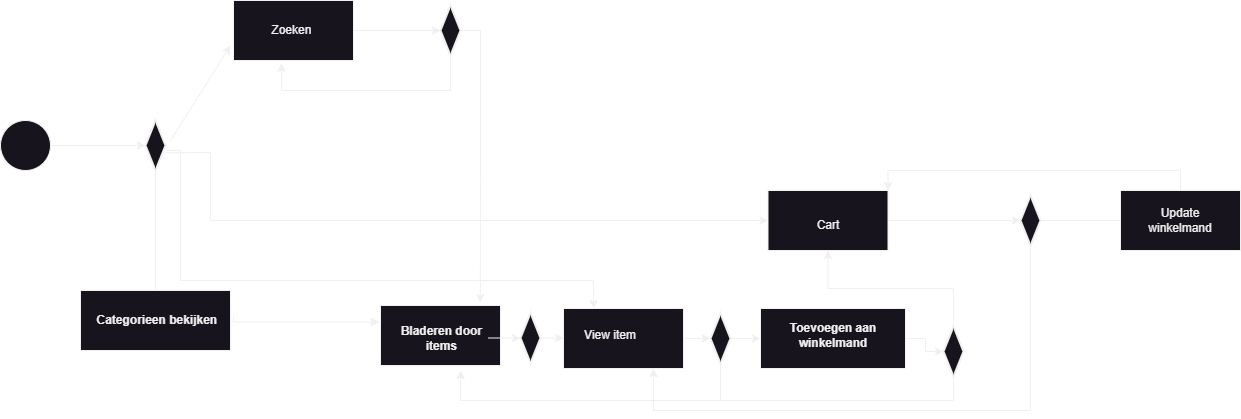

The diagram above was exported from draw.io. Its source (the exported page's mxGraphModel, read from the mxfile embedded in the PNG):
<mxGraphModel dx="4604" dy="1278" grid="1" gridSize="10" guides="1" tooltips="1" connect="1" arrows="1" fold="1" page="1" pageScale="1" pageWidth="827" pageHeight="1169" math="0" shadow="0">
  <root>
    <mxCell id="0" />
    <mxCell id="1" parent="0" />
    <mxCell id="JU6RVUzTXGBhqrjvrTdc-2" value="" style="edgeStyle=orthogonalEdgeStyle;rounded=0;orthogonalLoop=1;jettySize=auto;html=1;" edge="1" parent="1" source="RDN8-XmIpGmufh1Ityac-12" target="CR3sOzO-EPzYzs97Lyqt-47">
      <mxGeometry relative="1" as="geometry">
        <Array as="points">
          <mxPoint x="-2255" y="300" />
          <mxPoint x="-2255" y="300" />
        </Array>
      </mxGeometry>
    </mxCell>
    <mxCell id="RDN8-XmIpGmufh1Ityac-1" value="" style="ellipse;whiteSpace=wrap;html=1;aspect=fixed;" parent="1" vertex="1">
      <mxGeometry x="-2410" y="160" width="50" height="50" as="geometry" />
    </mxCell>
    <mxCell id="RDN8-XmIpGmufh1Ityac-15" value="" style="endArrow=block;endFill=1;html=1;edgeStyle=orthogonalEdgeStyle;align=left;verticalAlign=top;rounded=0;entryX=-0.009;entryY=0.274;entryDx=0;entryDy=0;entryPerimeter=0;exitX=0.999;exitY=0.338;exitDx=0;exitDy=0;exitPerimeter=0;" parent="1" edge="1" target="CR3sOzO-EPzYzs97Lyqt-29" source="CR3sOzO-EPzYzs97Lyqt-47">
      <mxGeometry x="-1" relative="1" as="geometry">
        <mxPoint x="-2170" y="359.5" as="sourcePoint" />
        <mxPoint x="-2110" y="359.5" as="targetPoint" />
        <Array as="points">
          <mxPoint x="-2177" y="361" />
        </Array>
      </mxGeometry>
    </mxCell>
    <mxCell id="CR3sOzO-EPzYzs97Lyqt-29" value="" style="verticalLabelPosition=bottom;verticalAlign=middle;html=1;shape=mxgraph.basic.rect;fillColor2=none;strokeWidth=1;size=20;indent=5;align=left;" parent="1" vertex="1">
      <mxGeometry x="-2030" y="345" width="120" height="60" as="geometry" />
    </mxCell>
    <mxCell id="CR3sOzO-EPzYzs97Lyqt-34" value="&lt;b&gt;Bladeren door&amp;nbsp; items&amp;nbsp;&lt;/b&gt;" style="text;html=1;strokeColor=none;fillColor=none;align=center;verticalAlign=middle;whiteSpace=wrap;rounded=0;" parent="1" vertex="1">
      <mxGeometry x="-2012" y="362.5" width="90" height="30" as="geometry" />
    </mxCell>
    <mxCell id="CR3sOzO-EPzYzs97Lyqt-36" value="" style="verticalLabelPosition=bottom;verticalAlign=middle;html=1;shape=mxgraph.basic.rect;fillColor2=none;strokeWidth=1;size=20;indent=5;align=left;" parent="1" vertex="1">
      <mxGeometry x="-2330" y="330" width="150" height="60" as="geometry" />
    </mxCell>
    <mxCell id="CR3sOzO-EPzYzs97Lyqt-47" value="&lt;b&gt;Categorieen bekijken&amp;nbsp;&lt;/b&gt;" style="text;html=1;align=center;verticalAlign=middle;resizable=0;points=[];autosize=1;strokeColor=none;fillColor=none;" parent="1" vertex="1">
      <mxGeometry x="-2327" y="345" width="150" height="30" as="geometry" />
    </mxCell>
    <mxCell id="CR3sOzO-EPzYzs97Lyqt-53" value="" style="rounded=0;whiteSpace=wrap;html=1;" parent="1" vertex="1">
      <mxGeometry x="-1650" y="348" width="145" height="60" as="geometry" />
    </mxCell>
    <mxCell id="CR3sOzO-EPzYzs97Lyqt-57" value="&lt;b style=&quot;&quot;&gt;Toevoegen aan winkelmand&lt;/b&gt;" style="text;html=1;strokeColor=none;fillColor=none;align=center;verticalAlign=middle;whiteSpace=wrap;rounded=0;" parent="1" vertex="1">
      <mxGeometry x="-1632.5" y="360" width="110" height="30" as="geometry" />
    </mxCell>
    <mxCell id="JU6RVUzTXGBhqrjvrTdc-3" value="" style="edgeStyle=orthogonalEdgeStyle;rounded=0;orthogonalLoop=1;jettySize=auto;html=1;" edge="1" parent="1" source="RDN8-XmIpGmufh1Ityac-1" target="RDN8-XmIpGmufh1Ityac-12">
      <mxGeometry relative="1" as="geometry">
        <mxPoint x="-2360" y="185" as="sourcePoint" />
        <mxPoint x="-2255" y="285" as="targetPoint" />
      </mxGeometry>
    </mxCell>
    <mxCell id="JU6RVUzTXGBhqrjvrTdc-12" value="" style="edgeStyle=orthogonalEdgeStyle;rounded=0;orthogonalLoop=1;jettySize=auto;html=1;entryX=0.25;entryY=0;entryDx=0;entryDy=0;" edge="1" parent="1" source="RDN8-XmIpGmufh1Ityac-12" target="JU6RVUzTXGBhqrjvrTdc-18">
      <mxGeometry relative="1" as="geometry">
        <mxPoint x="-2120" y="170" as="targetPoint" />
        <Array as="points">
          <mxPoint x="-2230" y="190" />
          <mxPoint x="-2230" y="320" />
          <mxPoint x="-1817" y="320" />
        </Array>
      </mxGeometry>
    </mxCell>
    <mxCell id="RDN8-XmIpGmufh1Ityac-12" value="" style="strokeWidth=2;html=1;shape=mxgraph.flowchart.decision;whiteSpace=wrap;" parent="1" vertex="1">
      <mxGeometry x="-2265" y="160" width="20" height="50" as="geometry" />
    </mxCell>
    <mxCell id="JU6RVUzTXGBhqrjvrTdc-5" value="" style="rounded=0;whiteSpace=wrap;html=1;" vertex="1" parent="1">
      <mxGeometry x="-2177" y="40" width="120" height="60" as="geometry" />
    </mxCell>
    <mxCell id="JU6RVUzTXGBhqrjvrTdc-7" value="Zoeken&amp;nbsp;" style="text;html=1;strokeColor=none;fillColor=none;align=center;verticalAlign=middle;whiteSpace=wrap;rounded=0;" vertex="1" parent="1">
      <mxGeometry x="-2147" y="55" width="60" height="30" as="geometry" />
    </mxCell>
    <mxCell id="JU6RVUzTXGBhqrjvrTdc-34" value="" style="edgeStyle=orthogonalEdgeStyle;rounded=0;orthogonalLoop=1;jettySize=auto;html=1;" edge="1" parent="1" source="JU6RVUzTXGBhqrjvrTdc-8" target="JU6RVUzTXGBhqrjvrTdc-33">
      <mxGeometry relative="1" as="geometry" />
    </mxCell>
    <mxCell id="JU6RVUzTXGBhqrjvrTdc-8" value="" style="rounded=0;whiteSpace=wrap;html=1;" vertex="1" parent="1">
      <mxGeometry x="-1642.5" y="230" width="120" height="60" as="geometry" />
    </mxCell>
    <mxCell id="JU6RVUzTXGBhqrjvrTdc-10" value="Cart" style="text;html=1;strokeColor=none;fillColor=none;align=center;verticalAlign=middle;whiteSpace=wrap;rounded=0;" vertex="1" parent="1">
      <mxGeometry x="-1612.5" y="250" width="60" height="30" as="geometry" />
    </mxCell>
    <mxCell id="JU6RVUzTXGBhqrjvrTdc-13" value="" style="endArrow=classic;html=1;rounded=0;entryX=0;entryY=0.5;entryDx=0;entryDy=0;exitX=0.992;exitY=0.646;exitDx=0;exitDy=0;exitPerimeter=0;" edge="1" parent="1" source="RDN8-XmIpGmufh1Ityac-12" target="JU6RVUzTXGBhqrjvrTdc-8">
      <mxGeometry width="50" height="50" relative="1" as="geometry">
        <mxPoint x="-2240" y="260" as="sourcePoint" />
        <mxPoint x="-2190" y="210" as="targetPoint" />
        <Array as="points">
          <mxPoint x="-2200" y="192" />
          <mxPoint x="-2200" y="260" />
        </Array>
      </mxGeometry>
    </mxCell>
    <mxCell id="JU6RVUzTXGBhqrjvrTdc-14" value="" style="endArrow=classic;html=1;rounded=0;entryX=0;entryY=0.5;entryDx=0;entryDy=0;" edge="1" parent="1">
      <mxGeometry width="50" height="50" relative="1" as="geometry">
        <mxPoint x="-2240" y="180" as="sourcePoint" />
        <mxPoint x="-2180" y="85" as="targetPoint" />
      </mxGeometry>
    </mxCell>
    <mxCell id="JU6RVUzTXGBhqrjvrTdc-18" value="" style="rounded=0;whiteSpace=wrap;html=1;" vertex="1" parent="1">
      <mxGeometry x="-1847" y="348" width="120" height="60" as="geometry" />
    </mxCell>
    <mxCell id="JU6RVUzTXGBhqrjvrTdc-19" value="View item" style="text;html=1;strokeColor=none;fillColor=none;align=center;verticalAlign=middle;whiteSpace=wrap;rounded=0;" vertex="1" parent="1">
      <mxGeometry x="-1830" y="360" width="60" height="30" as="geometry" />
    </mxCell>
    <mxCell id="JU6RVUzTXGBhqrjvrTdc-28" style="edgeStyle=orthogonalEdgeStyle;rounded=0;orthogonalLoop=1;jettySize=auto;html=1;exitX=1;exitY=0.5;exitDx=0;exitDy=0;exitPerimeter=0;entryX=0;entryY=0.5;entryDx=0;entryDy=0;" edge="1" parent="1" source="JU6RVUzTXGBhqrjvrTdc-21" target="JU6RVUzTXGBhqrjvrTdc-18">
      <mxGeometry relative="1" as="geometry" />
    </mxCell>
    <mxCell id="JU6RVUzTXGBhqrjvrTdc-21" value="" style="strokeWidth=2;html=1;shape=mxgraph.flowchart.decision;whiteSpace=wrap;" vertex="1" parent="1">
      <mxGeometry x="-1890" y="352.5" width="20" height="50" as="geometry" />
    </mxCell>
    <mxCell id="JU6RVUzTXGBhqrjvrTdc-24" value="" style="edgeStyle=orthogonalEdgeStyle;rounded=0;orthogonalLoop=1;jettySize=auto;html=1;" edge="1" parent="1" source="JU6RVUzTXGBhqrjvrTdc-18" target="JU6RVUzTXGBhqrjvrTdc-23">
      <mxGeometry relative="1" as="geometry">
        <mxPoint x="-1790" y="405" as="sourcePoint" />
        <mxPoint x="-1790" y="495" as="targetPoint" />
        <Array as="points" />
      </mxGeometry>
    </mxCell>
    <mxCell id="JU6RVUzTXGBhqrjvrTdc-26" style="edgeStyle=orthogonalEdgeStyle;rounded=0;orthogonalLoop=1;jettySize=auto;html=1;exitX=1;exitY=0.5;exitDx=0;exitDy=0;exitPerimeter=0;entryX=0;entryY=0.5;entryDx=0;entryDy=0;" edge="1" parent="1" source="JU6RVUzTXGBhqrjvrTdc-23" target="CR3sOzO-EPzYzs97Lyqt-53">
      <mxGeometry relative="1" as="geometry" />
    </mxCell>
    <mxCell id="JU6RVUzTXGBhqrjvrTdc-23" value="" style="strokeWidth=2;html=1;shape=mxgraph.flowchart.decision;whiteSpace=wrap;" vertex="1" parent="1">
      <mxGeometry x="-1700" y="353" width="20" height="50" as="geometry" />
    </mxCell>
    <mxCell id="JU6RVUzTXGBhqrjvrTdc-25" value="" style="endArrow=classic;html=1;rounded=0;exitX=0.5;exitY=1;exitDx=0;exitDy=0;exitPerimeter=0;" edge="1" parent="1" source="JU6RVUzTXGBhqrjvrTdc-23">
      <mxGeometry width="50" height="50" relative="1" as="geometry">
        <mxPoint x="-2110" y="460" as="sourcePoint" />
        <mxPoint x="-1950" y="410" as="targetPoint" />
        <Array as="points">
          <mxPoint x="-1690" y="440" />
          <mxPoint x="-1950" y="440" />
        </Array>
      </mxGeometry>
    </mxCell>
    <mxCell id="JU6RVUzTXGBhqrjvrTdc-27" style="edgeStyle=orthogonalEdgeStyle;rounded=0;orthogonalLoop=1;jettySize=auto;html=1;exitX=1;exitY=0.5;exitDx=0;exitDy=0;entryX=0;entryY=0.5;entryDx=0;entryDy=0;entryPerimeter=0;" edge="1" parent="1" source="CR3sOzO-EPzYzs97Lyqt-34" target="JU6RVUzTXGBhqrjvrTdc-21">
      <mxGeometry relative="1" as="geometry" />
    </mxCell>
    <mxCell id="JU6RVUzTXGBhqrjvrTdc-31" style="edgeStyle=orthogonalEdgeStyle;rounded=0;orthogonalLoop=1;jettySize=auto;html=1;exitX=0.5;exitY=0;exitDx=0;exitDy=0;exitPerimeter=0;entryX=0.5;entryY=1;entryDx=0;entryDy=0;" edge="1" parent="1" source="JU6RVUzTXGBhqrjvrTdc-29" target="JU6RVUzTXGBhqrjvrTdc-8">
      <mxGeometry relative="1" as="geometry" />
    </mxCell>
    <mxCell id="JU6RVUzTXGBhqrjvrTdc-29" value="" style="strokeWidth=2;html=1;shape=mxgraph.flowchart.decision;whiteSpace=wrap;" vertex="1" parent="1">
      <mxGeometry x="-1467" y="366" width="20" height="50" as="geometry" />
    </mxCell>
    <mxCell id="JU6RVUzTXGBhqrjvrTdc-30" style="edgeStyle=orthogonalEdgeStyle;rounded=0;orthogonalLoop=1;jettySize=auto;html=1;exitX=1;exitY=0.5;exitDx=0;exitDy=0;entryX=0;entryY=0.5;entryDx=0;entryDy=0;entryPerimeter=0;" edge="1" parent="1" source="CR3sOzO-EPzYzs97Lyqt-53" target="JU6RVUzTXGBhqrjvrTdc-29">
      <mxGeometry relative="1" as="geometry" />
    </mxCell>
    <mxCell id="JU6RVUzTXGBhqrjvrTdc-32" style="edgeStyle=orthogonalEdgeStyle;rounded=0;orthogonalLoop=1;jettySize=auto;html=1;exitX=0.5;exitY=1;exitDx=0;exitDy=0;exitPerimeter=0;entryX=0.667;entryY=1.083;entryDx=0;entryDy=0;entryPerimeter=0;" edge="1" parent="1" source="JU6RVUzTXGBhqrjvrTdc-29" target="CR3sOzO-EPzYzs97Lyqt-29">
      <mxGeometry relative="1" as="geometry">
        <Array as="points">
          <mxPoint x="-1457" y="440" />
          <mxPoint x="-1950" y="440" />
        </Array>
      </mxGeometry>
    </mxCell>
    <mxCell id="JU6RVUzTXGBhqrjvrTdc-37" style="edgeStyle=orthogonalEdgeStyle;rounded=0;orthogonalLoop=1;jettySize=auto;html=1;entryX=0.75;entryY=1;entryDx=0;entryDy=0;" edge="1" parent="1" source="JU6RVUzTXGBhqrjvrTdc-33" target="JU6RVUzTXGBhqrjvrTdc-18">
      <mxGeometry relative="1" as="geometry">
        <Array as="points">
          <mxPoint x="-1380" y="450" />
          <mxPoint x="-1757" y="450" />
        </Array>
      </mxGeometry>
    </mxCell>
    <mxCell id="JU6RVUzTXGBhqrjvrTdc-39" value="" style="edgeStyle=orthogonalEdgeStyle;rounded=0;orthogonalLoop=1;jettySize=auto;html=1;" edge="1" parent="1" source="JU6RVUzTXGBhqrjvrTdc-33" target="JU6RVUzTXGBhqrjvrTdc-38">
      <mxGeometry relative="1" as="geometry" />
    </mxCell>
    <mxCell id="JU6RVUzTXGBhqrjvrTdc-33" value="" style="strokeWidth=2;html=1;shape=mxgraph.flowchart.decision;whiteSpace=wrap;" vertex="1" parent="1">
      <mxGeometry x="-1390" y="235" width="20" height="50" as="geometry" />
    </mxCell>
    <mxCell id="JU6RVUzTXGBhqrjvrTdc-40" style="edgeStyle=orthogonalEdgeStyle;rounded=0;orthogonalLoop=1;jettySize=auto;html=1;exitX=0.5;exitY=0;exitDx=0;exitDy=0;entryX=1;entryY=0;entryDx=0;entryDy=0;" edge="1" parent="1" source="JU6RVUzTXGBhqrjvrTdc-36" target="JU6RVUzTXGBhqrjvrTdc-8">
      <mxGeometry relative="1" as="geometry" />
    </mxCell>
    <mxCell id="JU6RVUzTXGBhqrjvrTdc-36" value="" style="rounded=0;whiteSpace=wrap;html=1;" vertex="1" parent="1">
      <mxGeometry x="-1290" y="230" width="120" height="60" as="geometry" />
    </mxCell>
    <mxCell id="JU6RVUzTXGBhqrjvrTdc-38" value="Update winkelmand" style="text;html=1;strokeColor=none;fillColor=none;align=center;verticalAlign=middle;whiteSpace=wrap;rounded=0;" vertex="1" parent="1">
      <mxGeometry x="-1260" y="245" width="60" height="30" as="geometry" />
    </mxCell>
    <mxCell id="JU6RVUzTXGBhqrjvrTdc-43" value="" style="strokeWidth=2;html=1;shape=mxgraph.flowchart.decision;whiteSpace=wrap;" vertex="1" parent="1">
      <mxGeometry x="-1970" y="45" width="20" height="50" as="geometry" />
    </mxCell>
    <mxCell id="JU6RVUzTXGBhqrjvrTdc-44" style="edgeStyle=orthogonalEdgeStyle;rounded=0;orthogonalLoop=1;jettySize=auto;html=1;exitX=1;exitY=0.5;exitDx=0;exitDy=0;entryX=0;entryY=0.5;entryDx=0;entryDy=0;entryPerimeter=0;" edge="1" parent="1" source="JU6RVUzTXGBhqrjvrTdc-5" target="JU6RVUzTXGBhqrjvrTdc-43">
      <mxGeometry relative="1" as="geometry" />
    </mxCell>
    <mxCell id="JU6RVUzTXGBhqrjvrTdc-47" style="edgeStyle=orthogonalEdgeStyle;rounded=0;orthogonalLoop=1;jettySize=auto;html=1;exitX=1;exitY=0.5;exitDx=0;exitDy=0;exitPerimeter=0;entryX=0.832;entryY=-0.048;entryDx=0;entryDy=0;entryPerimeter=0;" edge="1" parent="1" source="JU6RVUzTXGBhqrjvrTdc-43" target="CR3sOzO-EPzYzs97Lyqt-29">
      <mxGeometry relative="1" as="geometry" />
    </mxCell>
    <mxCell id="JU6RVUzTXGBhqrjvrTdc-48" style="edgeStyle=orthogonalEdgeStyle;rounded=0;orthogonalLoop=1;jettySize=auto;html=1;exitX=0.5;exitY=1;exitDx=0;exitDy=0;exitPerimeter=0;entryX=0.4;entryY=1.046;entryDx=0;entryDy=0;entryPerimeter=0;" edge="1" parent="1" source="JU6RVUzTXGBhqrjvrTdc-43" target="JU6RVUzTXGBhqrjvrTdc-5">
      <mxGeometry relative="1" as="geometry">
        <Array as="points">
          <mxPoint x="-1960" y="130" />
          <mxPoint x="-2129" y="130" />
        </Array>
      </mxGeometry>
    </mxCell>
  </root>
</mxGraphModel>